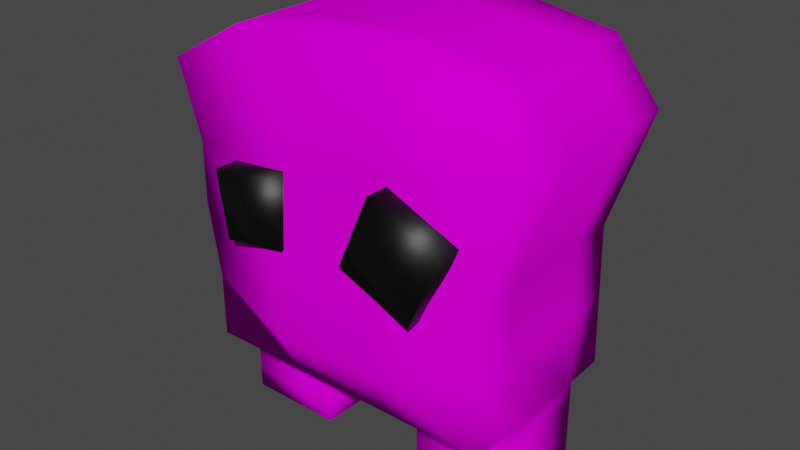 # Source: playerModel_2.blend  (saved by Blender 2.80.75; exported with 4.5.12 LTS)
import bpy
from mathutils import Matrix  # noqa: F401  (used for matrix-valued properties, if any)

bpy.ops.wm.read_factory_settings(use_empty=True)
scene = bpy.context.scene
scene.name = 'Scene'

# ---- collections
col_collection = bpy.data.collections.new('Collection'); scene.collection.children.link(col_collection)

# ---- images (referenced by path relative to the original .blend; pixels are not part of the script)
import os
ASSET_DIR = os.environ.get("B2B_ASSET_DIR", "")  # directory of the original .blend (textures are referenced by path, not embedded)
HERE = os.path.dirname(os.path.abspath(__file__))  # packed textures are extracted next to this script under _unpacked/

def load_image(name, relpath, width, height, colorspace="sRGB"):
    """Load a texture the original file referenced (path relative to the .blend, or extracted next to this script)."""
    p = next((c for c in (os.path.join(HERE, relpath), os.path.join(ASSET_DIR, relpath)) if relpath and os.path.exists(c)), "")
    if p:
        img = bpy.data.images.load(p, check_existing=True)
        img.name = name
    else:  # same state as the original file: an image datablock whose file is absent (Cycles renders it pink)
        img = bpy.data.images.new(name, width, height)
        img.source = "FILE"
        img.filepath = "//" + (relpath or name)
    img.colorspace_settings.name = colorspace
    return img
img_material_002_base_color = load_image('Material.002 Base Color', 'Material.002 Base Color.png', 1024, 1024, 'sRGB')

# ---- materials (node trees are filled in below, after node groups)
mat_material_002 = bpy.data.materials.new('Material.002')
mat_material_002.use_transparent_shadow = False
mat_material_001 = bpy.data.materials.new('Material.001')
mat_material_001.use_transparent_shadow = False

# ---- material node trees
mat_material_002.use_nodes = True; mat_material_002.node_tree.nodes.clear()
_N = mat_material_002.node_tree.nodes; _L = mat_material_002.node_tree.links
n0 = _N.new('ShaderNodeOutputMaterial'); n0.name = 'Material Output'; n0.location = (300, 300)
n1 = _N.new('ShaderNodeBsdfPrincipled'); n1.name = 'Principled BSDF'; n1.location = (10, 300)
n1.distribution = 'GGX'
n1.subsurface_method = 'BURLEY'
n1.inputs[2].default_value = 0.0
n1.inputs[3].default_value = 1.45
n1.inputs[13].default_value = 0.0
n1.inputs[27].default_value = (0.0, 0.0, 0.0, 1.0)
n1.inputs[28].default_value = 1.0
n2 = _N.new('ShaderNodeTexImage'); n2.name = 'Image Texture'; n2.location = (-280, 280)
n2.image = img_material_002_base_color
_L.new(n1.outputs[0], n0.inputs[0])
_L.new(n2.outputs[0], n1.inputs[0])
n0.is_active_output = True
mat_material_001.use_nodes = True; mat_material_001.node_tree.nodes.clear()
_N = mat_material_001.node_tree.nodes; _L = mat_material_001.node_tree.links
n0 = _N.new('ShaderNodeOutputMaterial'); n0.name = 'Material Output'; n0.location = (300, 300)
n1 = _N.new('ShaderNodeBsdfPrincipled'); n1.name = 'Principled BSDF'; n1.location = (10, 300)
n1.distribution = 'GGX'
n1.subsurface_method = 'BURLEY'
n1.inputs[0].default_value = (0.0, 0.0, 0.0, 1.0)
n1.inputs[3].default_value = 1.45
n1.inputs[27].default_value = (0.0, 0.0, 0.0, 1.0)
n1.inputs[28].default_value = 1.0
_L.new(n1.outputs[0], n0.inputs[0])
n0.is_active_output = True

# ---- world
world_world = bpy.data.worlds.new('World'); scene.world = world_world
world_world.use_nodes = True; world_world.node_tree.nodes.clear()
_N = world_world.node_tree.nodes; _L = world_world.node_tree.links
n0 = _N.new('ShaderNodeOutputWorld'); n0.name = 'World Output'; n0.location = (300, 300)
n1 = _N.new('ShaderNodeBackground'); n1.name = 'Background'; n1.location = (10, 300)
n1.inputs[0].default_value = (0.05088, 0.05088, 0.05088, 1.0)
_L.new(n1.outputs[0], n0.inputs[0])
n0.is_active_output = True
world_world.color = (0.05088, 0.05088, 0.05088)
world_world.use_sun_shadow = False
world_world.sun_shadow_jitter_overblur = 0.0

# ---- meshes
me_cube_001 = bpy.data.meshes.new('Cube.001')
me_cube_001.from_pydata([(-1.628, -1.0, -1.0), (-2.26, -0.8076, 1.835), (-1.628, 1.0, -1.0), (-2.26, 1.192, 1.835), (1.628, -1.0, -1.0), (1.546, -1.0, 2.413), (1.628, 1.0, -1.0), (1.546, 1.0, 2.413), (0.5726, 1.0, -1.0), (0.3805, 1.134, 2.547), (0.5726, -1.0, -1.0), (0.3933, -1.0, 2.57), (-0.5941, 1.0, -1.0), (-1.372, -0.8076, 2.34), (-1.385, 1.326, 2.317), (-0.5941, -1.0, -1.0), (-1.637, 0.5453, -1.0), (-1.637, -0.5453, -1.0), (-2.268, -0.2736, 1.835), (-2.268, 0.6585, 1.835), (1.637, -0.5453, -1.0), (1.637, 0.5453, -1.0), (1.553, 0.4661, 2.418), (1.553, -0.4661, 2.418), (0.3962, 0.4661, 2.57), (0.3962, -0.4661, 2.57), (0.5758, 0.5453, -1.0), (0.5758, -0.5453, -1.0), (-0.5971, 0.5453, -1.0), (-0.5971, -0.5453, -1.0), (-1.375, 0.6585, 2.34), (-1.375, -0.2736, 2.34), (-1.637, 0.5453, -1.916), (-1.637, -0.5453, -1.916), (1.637, -0.5453, -1.916), (1.637, 0.5453, -1.916), (0.5758, 0.5453, -1.916), (0.5758, -0.5453, -1.916), (-0.5971, 0.5453, -1.916), (-0.5971, -0.5453, -1.916), (0.5758, 0.5453, -1.458), (0.5758, -0.5453, -1.458), (1.637, -0.5453, -1.458), (1.637, 0.5453, -1.458), (-0.5971, -0.5453, -1.458), (-0.5971, 0.5453, -1.458), (-1.637, 0.5453, -1.458), (-1.637, -0.5453, -1.458), (-1.939, -0.8527, 0.3619), (-1.939, 1.147, 0.3619), (1.59, 1.0, 0.5346), (1.59, -1.0, 0.5346), (0.5599, -1.204, 0.3164), (0.544, 1.0, 0.5835), (-0.6062, 1.0, 0.4245), (-0.5903, -1.204, 0.1574), (1.599, 0.5057, 0.5346), (1.599, -0.5057, 0.5346), (-1.947, -0.3584, 0.3619), (-1.947, 0.653, 0.3619), (-1.939, -0.8527, 1.049), (-1.939, 1.147, 1.049), (2.018, 1.0, 1.808), (2.018, -1.0, 1.808), (0.5297, -1.0, 1.375), (0.5169, 1.134, 1.352), (-0.6251, 1.134, 1.114), (-0.6123, -1.0, 1.137), (2.025, 0.4859, 1.813), (2.025, -0.4859, 1.813), (-1.947, -0.3386, 1.049), (-1.947, 0.6332, 1.049), (-1.628, 1.0, -0.3133), (1.609, 1.0, -0.2327), (1.609, -1.0, -0.2327), (0.5742, -1.204, -0.4754), (0.5583, 1.0, -0.2082), (-0.6002, 1.0, -0.2877), (-0.5842, -1.204, -0.5548), (1.618, 0.5255, -0.2327), (1.618, -0.5255, -0.2327), (-1.637, -0.5255, -0.3133), (-1.637, 0.5255, -0.3133), (-1.628, -1.0, -0.3133), (-0.5971, 0.5453, -1.229), (-1.637, 0.5453, -1.229), (-1.637, -0.5453, -1.229), (-0.5971, -0.5453, -1.229), (-0.5971, -0.5453, -1.687), (-0.5971, 0.5453, -1.687), (-1.637, 0.5453, -1.687), (-1.637, -0.5453, -1.687), (0.5758, -0.5453, -1.229), (1.637, -0.5453, -1.229), (1.637, 0.5453, -1.229), (0.5758, 0.5453, -1.229), (0.5758, 0.5453, -1.687), (0.5758, -0.5453, -1.687), (1.637, -0.5453, -1.687), (1.637, 0.5453, -1.687)], [], [(71, 19, 3, 61), (65, 9, 7, 62), (69, 23, 5, 63), (67, 13, 1, 60), (27, 20, 4, 10), (31, 18, 1, 13), (23, 25, 11, 5), (29, 27, 10, 15), (63, 5, 11, 64), (66, 14, 9, 65), (61, 3, 14, 66), (17, 29, 15, 0), (25, 31, 13, 11), (64, 11, 13, 67), (9, 14, 30, 24), (24, 30, 31, 25), (2, 12, 28, 16), (97, 96, 36, 37), (12, 8, 26, 28), (28, 26, 27, 29), (7, 9, 24, 22), (22, 24, 25, 23), (14, 3, 19, 30), (30, 19, 18, 31), (8, 6, 21, 26), (89, 88, 39, 38), (62, 7, 22, 68), (68, 22, 23, 69), (60, 1, 18, 70), (70, 18, 19, 71), (32, 38, 39, 33), (36, 35, 34, 37), (90, 89, 38, 32), (98, 97, 37, 34), (99, 98, 34, 35), (91, 90, 32, 33), (88, 91, 33, 39), (96, 99, 35, 36), (95, 94, 43, 40), (94, 93, 42, 43), (93, 92, 41, 42), (92, 95, 40, 41), (87, 86, 47, 44), (86, 85, 46, 47), (85, 84, 45, 46), (84, 87, 44, 45), (81, 58, 59, 82), (83, 48, 58, 81), (79, 56, 57, 80), (73, 50, 56, 79), (75, 52, 55, 78), (72, 49, 54, 77), (77, 54, 53, 76), (74, 51, 52, 75), (78, 55, 48, 83), (80, 57, 51, 74), (76, 53, 50, 73), (82, 59, 49, 72), (58, 70, 71, 59), (48, 60, 70, 58), (56, 68, 69, 57), (50, 62, 68, 56), (52, 64, 67, 55), (49, 61, 66, 54), (54, 66, 65, 53), (51, 63, 64, 52), (55, 67, 60, 48), (57, 69, 63, 51), (53, 65, 62, 50), (59, 71, 61, 49), (16, 82, 72, 2), (8, 76, 73, 6), (20, 80, 74, 4), (15, 78, 83, 0), (4, 74, 75, 10), (12, 77, 76, 8), (2, 72, 77, 12), (10, 75, 78, 15), (6, 73, 79, 21), (21, 79, 80, 20), (0, 83, 81, 17), (17, 81, 82, 16), (28, 29, 87, 84), (16, 28, 84, 85), (17, 16, 85, 86), (29, 17, 86, 87), (44, 47, 91, 88), (47, 46, 90, 91), (46, 45, 89, 90), (45, 44, 88, 89), (27, 26, 95, 92), (20, 27, 92, 93), (21, 20, 93, 94), (26, 21, 94, 95), (40, 43, 99, 96), (43, 42, 98, 99), (42, 41, 97, 98), (41, 40, 96, 97)])
me_cube_001.polygons.foreach_set('use_smooth', [True] * 98)
_uv = me_cube_001.uv_layers.new(name='UVMap')
_uv.uv.foreach_set('vector', [0.3143, 0.7831, 0.3167, 0.8694, 0.25, 0.8694, 0.25, 0.7831, 0.09897, 0.138, 0.0, 0.1398, 0.01222, 0.00962, 0.1081, 0.007215, 0.1857, 0.5056, 0.1833, 0.4092, 0.25, 0.4092, 0.25, 0.5056, 0.663, 0.2815, 0.752, 0.2823, 0.7392, 0.4092, 0.6534, 0.4092, 0.5568, 0.6872, 0.5568, 0.8205, 0.5, 0.8194, 0.5, 0.6868, 0.9333, 0.5374, 0.9333, 0.4092, 1.0, 0.4102, 1.0, 0.5378, 0.9333, 0.8129, 0.9333, 0.6837, 1.0, 0.6833, 1.0, 0.8118, 0.5568, 0.5398, 0.5568, 0.6872, 0.5, 0.6868, 0.5, 0.5402, 0.6836, 0.007215, 0.7795, 0.00962, 0.7918, 0.1398, 0.6928, 0.138, 0.1288, 0.2815, 0.03974, 0.2823, 0.0, 0.1398, 0.09897, 0.138, 0.1384, 0.4092, 0.05255, 0.4092, 0.03974, 0.2823, 0.1288, 0.2815, 0.5568, 0.4092, 0.5568, 0.5398, 0.5, 0.5402, 0.5, 0.4103, 0.9333, 0.6837, 0.9333, 0.5374, 1.0, 0.5378, 1.0, 0.6833, 0.6928, 0.138, 0.7918, 0.1398, 0.752, 0.2823, 0.663, 0.2815, 0.75, 0.6833, 0.75, 0.5378, 0.8167, 0.5374, 0.8167, 0.6837, 0.8167, 0.6837, 0.8167, 0.5374, 0.9333, 0.5374, 0.9333, 0.6837, 0.75, 0.4103, 0.75, 0.5402, 0.6932, 0.5398, 0.6932, 0.4092, 0.8359, 0.9499, 0.8359, 0.8129, 0.8645, 0.8129, 0.8645, 0.9499, 0.75, 0.5402, 0.75, 0.6868, 0.6932, 0.6872, 0.6932, 0.5398, 0.6932, 0.5398, 0.6932, 0.6872, 0.5568, 0.6872, 0.5568, 0.5398, 0.75, 0.8118, 0.75, 0.6833, 0.8167, 0.6837, 0.8167, 0.8129, 0.8167, 0.8129, 0.8167, 0.6837, 0.9333, 0.6837, 0.9333, 0.8129, 0.75, 0.5378, 0.75, 0.4102, 0.8167, 0.4092, 0.8167, 0.5374, 0.8167, 0.5374, 0.8167, 0.4092, 0.9333, 0.4092, 0.9333, 0.5374, 0.75, 0.6868, 0.75, 0.8194, 0.6932, 0.8205, 0.6932, 0.6872, 0.5286, 0.8205, 0.5286, 0.9576, 0.5, 0.9576, 0.5, 0.8205, 0.0, 0.5056, 2.235e-08, 0.4092, 0.06674, 0.4092, 0.06426, 0.5056, 0.06426, 0.5056, 0.06674, 0.4092, 0.1833, 0.4092, 0.1857, 0.5056, 0.5, 0.7831, 0.5, 0.8694, 0.4333, 0.8694, 0.4357, 0.7831, 0.4357, 0.7831, 0.4333, 0.8694, 0.3167, 0.8694, 0.3143, 0.7831, 0.7918, 0.137, 0.9217, 0.137, 0.9217, 0.274, 0.7918, 0.274, 0.9244, 0.137, 0.7918, 0.137, 0.7918, 1.498e-08, 0.9244, 0.0, 0.8931, 0.8129, 0.8931, 0.9435, 0.8645, 0.9435, 0.8645, 0.8129, 0.8204, 0.274, 0.8204, 0.4074, 0.7918, 0.4074, 0.7918, 0.274, 0.05684, 0.8812, 0.1932, 0.8812, 0.1932, 0.91, 0.05684, 0.91, 0.4432, 0.4379, 0.3068, 0.4379, 0.3068, 0.4092, 0.4432, 0.4092, 0.2786, 0.8694, 0.2786, 1.0, 0.25, 1.0, 0.25, 0.8694, 0.6431, 0.8205, 0.6431, 0.9539, 0.6145, 0.9539, 0.6145, 0.8205, 0.7004, 0.8205, 0.7004, 0.9539, 0.6717, 0.9539, 0.6717, 0.8205, 0.05684, 0.8237, 0.1932, 0.8237, 0.1932, 0.8525, 0.05684, 0.8525, 0.8776, 0.274, 0.8776, 0.4074, 0.849, 0.4074, 0.849, 0.274, 0.7786, 0.9499, 0.7786, 0.8129, 0.8073, 0.8129, 0.8073, 0.9499, 0.3359, 0.8694, 0.3359, 1.0, 0.3073, 1.0, 0.3073, 0.8694, 0.4432, 0.4955, 0.3068, 0.4955, 0.3068, 0.4667, 0.4432, 0.4667, 0.9504, 0.8129, 0.9504, 0.9435, 0.9218, 0.9435, 0.9218, 0.8129, 0.5859, 0.8205, 0.5859, 0.9576, 0.5572, 0.9576, 0.5572, 0.8205, 0.4407, 0.6105, 0.4382, 0.6968, 0.3118, 0.6968, 0.3093, 0.6105, 0.5, 0.6105, 0.5, 0.6968, 0.4382, 0.6968, 0.4407, 0.6105, 0.05931, 0.6985, 0.06179, 0.6021, 0.1882, 0.6021, 0.1907, 0.6985, 7.451e-09, 0.6985, 7.451e-09, 0.602, 0.06179, 0.6021, 0.05931, 0.6985, 0.4949, 0.1344, 0.5938, 0.1362, 0.5739, 0.2808, 0.4849, 0.28, 0.31, 0.4092, 0.2242, 0.4092, 0.2178, 0.2808, 0.3068, 0.28, 0.3068, 0.28, 0.2178, 0.2808, 0.1979, 0.1362, 0.2969, 0.1344, 0.4918, 0.002405, 0.5877, 0.00481, 0.5938, 0.1362, 0.4949, 0.1344, 0.4849, 0.28, 0.5739, 0.2808, 0.5675, 0.4092, 0.4817, 0.4092, 0.1907, 0.6985, 0.1882, 0.6021, 0.25, 0.602, 0.25, 0.6985, 0.2969, 0.1344, 0.1979, 0.1362, 0.204, 0.00481, 0.3, 0.002405, 0.3093, 0.6105, 0.3118, 0.6968, 0.25, 0.6968, 0.25, 0.6105, 0.4382, 0.6968, 0.4357, 0.7831, 0.3143, 0.7831, 0.3118, 0.6968, 0.5, 0.6968, 0.5, 0.7831, 0.4357, 0.7831, 0.4382, 0.6968, 0.06179, 0.6021, 0.06426, 0.5056, 0.1857, 0.5056, 0.1882, 0.6021, 7.451e-09, 0.602, 0.0, 0.5056, 0.06426, 0.5056, 0.06179, 0.6021, 0.5938, 0.1362, 0.6928, 0.138, 0.663, 0.2815, 0.5739, 0.2808, 0.2242, 0.4092, 0.1384, 0.4092, 0.1288, 0.2815, 0.2178, 0.2808, 0.2178, 0.2808, 0.1288, 0.2815, 0.09897, 0.138, 0.1979, 0.1362, 0.5877, 0.00481, 0.6836, 0.007215, 0.6928, 0.138, 0.5938, 0.1362, 0.5739, 0.2808, 0.663, 0.2815, 0.6534, 0.4092, 0.5675, 0.4092, 0.1882, 0.6021, 0.1857, 0.5056, 0.25, 0.5056, 0.25, 0.602, 0.1979, 0.1362, 0.09897, 0.138, 0.1081, 0.007215, 0.204, 0.00481, 0.3118, 0.6968, 0.3143, 0.7831, 0.25, 0.7831, 0.25, 0.6968, 0.3068, 0.5243, 0.3093, 0.6105, 0.25, 0.6105, 0.25, 0.5243, 0.3959, 0.1326, 0.2969, 0.1344, 0.3, 0.002405, 0.3959, 0.0, 0.1932, 0.7949, 0.1907, 0.6985, 0.25, 0.6985, 0.25, 0.7949, 0.3959, 0.2792, 0.4849, 0.28, 0.4817, 0.4092, 0.3959, 0.4092, 0.3959, 0.0, 0.4918, 0.002405, 0.4949, 0.1344, 0.3959, 0.1326, 0.3959, 0.2792, 0.3068, 0.28, 0.2969, 0.1344, 0.3959, 0.1326, 0.3959, 0.4092, 0.31, 0.4092, 0.3068, 0.28, 0.3959, 0.2792, 0.3959, 0.1326, 0.4949, 0.1344, 0.4849, 0.28, 0.3959, 0.2792, 7.451e-09, 0.7949, 7.451e-09, 0.6985, 0.05931, 0.6985, 0.05684, 0.7949, 0.05684, 0.7949, 0.05931, 0.6985, 0.1907, 0.6985, 0.1932, 0.7949, 0.5, 0.5243, 0.5, 0.6105, 0.4407, 0.6105, 0.4432, 0.5243, 0.4432, 0.5243, 0.4407, 0.6105, 0.3093, 0.6105, 0.3068, 0.5243, 0.6145, 0.8205, 0.6145, 0.9576, 0.5859, 0.9576, 0.5859, 0.8205, 0.979, 0.8129, 0.979, 0.9435, 0.9504, 0.9435, 0.9504, 0.8129, 0.4432, 0.5243, 0.3068, 0.5243, 0.3068, 0.4955, 0.4432, 0.4955, 0.3645, 0.8694, 0.3645, 1.0, 0.3359, 1.0, 0.3359, 0.8694, 0.3073, 0.8694, 0.3073, 1.0, 0.2786, 1.0, 0.2786, 0.8694, 0.4432, 0.4667, 0.3068, 0.4667, 0.3068, 0.4379, 0.4432, 0.4379, 0.9218, 0.8129, 0.9218, 0.9435, 0.8931, 0.9435, 0.8931, 0.8129, 0.5572, 0.8205, 0.5572, 0.9576, 0.5286, 0.9576, 0.5286, 0.8205, 0.75, 0.9499, 0.75, 0.8129, 0.7786, 0.8129, 0.7786, 0.9499, 0.9063, 0.274, 0.9063, 0.4074, 0.8776, 0.4074, 0.8776, 0.274, 0.05684, 0.7949, 0.1932, 0.7949, 0.1932, 0.8237, 0.05684, 0.8237, 0.729, 0.8205, 0.729, 0.9539, 0.7004, 0.9539, 0.7004, 0.8205, 0.6717, 0.8205, 0.6717, 0.9539, 0.6431, 0.9539, 0.6431, 0.8205, 0.05684, 0.8525, 0.1932, 0.8525, 0.1932, 0.8812, 0.05684, 0.8812, 0.849, 0.274, 0.849, 0.4074, 0.8204, 0.4074, 0.8204, 0.274, 0.8073, 0.9499, 0.8073, 0.8129, 0.8359, 0.8129, 0.8359, 0.9499])
me_cube_001.materials.append(mat_material_002)
me_cube_001.use_remesh_preserve_volume = False
me_cube_001.use_remesh_preserve_attributes = False
me_cube_001.use_mirror_vertex_groups = False
me_cube_001.update()
me_cube_002 = bpy.data.meshes.new('Cube.002')
me_cube_002.from_pydata([(-0.2364, -0.4401, -0.4655), (-0.3663, -0.4401, 0.3758), (-0.2364, 0.4112, -0.4655), (-0.3663, 0.4112, 0.3758), (0.6049, -0.4401, -0.3356), (0.475, -0.4401, 0.5057), (0.6049, 0.4112, -0.3356), (0.475, 0.4112, 0.5057), (-1.3, 0.3469, -0.4712), (-0.8248, 0.3469, -1.016), (-1.3, -0.3757, -0.4712), (-0.8248, -0.3757, -1.016), (-1.845, 0.3469, -0.9465), (-1.369, 0.3469, -1.491), (-1.845, -0.3757, -0.9465), (-1.369, -0.3757, -1.491)], [], [(0, 1, 3, 2), (2, 3, 7, 6), (6, 7, 5, 4), (4, 5, 1, 0), (2, 6, 4, 0), (7, 3, 1, 5), (8, 12, 14, 10), (13, 9, 11, 15), (11, 10, 14, 15), (9, 8, 10, 11), (13, 12, 8, 9), (15, 14, 12, 13)])
me_cube_002.polygons.foreach_set('use_smooth', [True] * 12)
_uv = me_cube_002.uv_layers.new(name='UVMap')
_uv.uv.foreach_set('vector', [0.625, 0.5, 0.875, 0.5, 0.875, 0.75, 0.625, 0.75, 0.125, 0.5, 0.375, 0.5, 0.375, 0.75, 0.125, 0.75, 0.375, 0.75, 0.625, 0.75, 0.625, 1.0, 0.375, 1.0, 0.375, 0.5, 0.625, 0.5, 0.625, 0.75, 0.375, 0.75, 0.375, 0.25, 0.625, 0.25, 0.625, 0.5, 0.375, 0.5, 0.375, 0.0, 0.625, 0.0, 0.625, 0.25, 0.375, 0.25, 0.375, 0.0, 0.625, 0.0, 0.625, 0.25, 0.375, 0.25, 0.375, 0.25, 0.625, 0.25, 0.625, 0.5, 0.375, 0.5, 0.375, 0.5, 0.625, 0.5, 0.625, 0.75, 0.375, 0.75, 0.375, 0.75, 0.625, 0.75, 0.625, 1.0, 0.375, 1.0, 0.125, 0.5, 0.375, 0.5, 0.375, 0.75, 0.125, 0.75, 0.625, 0.5, 0.875, 0.5, 0.875, 0.75, 0.625, 0.75])
me_cube_002.materials.append(mat_material_001)
me_cube_002.use_remesh_preserve_volume = False
me_cube_002.use_remesh_preserve_attributes = False
me_cube_002.use_mirror_vertex_groups = False
me_cube_002.update()
arm_armature = bpy.data.armatures.new('Armature')  # bones are not reproduced

# ---- objects
ob_body2 = bpy.data.objects.new('Body2', me_cube_001)
ob_eyes2 = bpy.data.objects.new('Eyes2', me_cube_002)
ob_armature = bpy.data.objects.new('Armature', arm_armature)

# ---- transforms, parenting, visibility, modifiers, constraints
ob_body2.parent = ob_armature
ob_body2.matrix_parent_inverse = Matrix(((1.0, -0.0, 0.0, 1.836e-16), (-0.0, 1.0, -1.629e-07, 0.007876), (-0.0, 1.629e-07, 1.0, -0.9592), (-0.0, 0.0, -0.0, 1.0)))
ob_body2.location = (0.0, 0.0, 1.9)
ob_body2.lineart.crease_threshold = 0.0
_vg = ob_body2.vertex_groups.new(name='Bone')
_vg = ob_body2.vertex_groups.new(name='Bone.001')
for _i, _w in zip([1, 3, 4, 5, 6, 7, 8, 9, 10, 11, 12, 13, 14, 15, 18, 19, 22, 23, 27, 30, 31, 48, 49, 50, 51, 52, 53, 54, 55, 56, 57, 58, 59, 60, 61, 62, 63, 64, 65, 66, 67, 68, 69, 70, 71, 72, 73, 74, 75, 76, 77, 78, 79, 80, 81, 82, 83], [0.06874, 0.06638, 0.02463, 0.05793, 0.03124, 0.05926, 0.1002, 0.009419, 0.1018, 0.01087, 0.04556, 0.05098, 0.05559, 0.04252, 0.0628, 0.06211, 0.05401, 0.05334, 0.002051, 0.01543, 0.01254, 0.1442, 0.1456, 0.2522, 0.247, 0.1766, 0.1835, 0.4124, 0.4276, 0.2608, 0.2604, 0.2492, 0.2503, 0.103, 0.101, 0.1093, 0.1077, 0.06522, 0.06513, 0.1345, 0.1319, 0.1112, 0.1104, 0.1137, 0.113, 0.05076, 0.09435, 0.09743, 0.4485, 0.4423, 0.1596, 0.1537, 0.0544, 0.05356, 0.0437, 0.04479, 0.04983]): _vg.add([_i], _w, 'REPLACE')
_vg = ob_body2.vertex_groups.new(name='Bone.002')
for _i, _w in zip([1, 3, 4, 5, 6, 7, 8, 9, 10, 11, 12, 13, 14, 15, 18, 19, 22, 23, 24, 25, 30, 31, 48, 49, 50, 51, 52, 53, 54, 55, 56, 57, 58, 59, 60, 61, 62, 63, 64, 65, 66, 67, 68, 69, 70, 71, 72, 73, 74, 75, 76, 77, 78, 79, 80, 81, 82, 83], [0.7841, 0.7875, 0.01765, 0.8827, 0.02357, 0.8807, 0.03685, 0.9404, 0.03545, 0.9397, 0.005575, 0.8905, 0.883, 0.004834, 0.806, 0.8068, 0.8906, 0.8917, 0.956, 0.9565, 0.9225, 0.9251, 0.2339, 0.2359, 0.4878, 0.4917, 0.6799, 0.6696, 0.295, 0.2841, 0.4686, 0.4695, 0.253, 0.2538, 0.6329, 0.6344, 0.7802, 0.7814, 0.8771, 0.8764, 0.7458, 0.7512, 0.7744, 0.7756, 0.64, 0.6408, 0.05957, 0.1062, 0.1041, 0.176, 0.1785, 0.09344, 0.09355, 0.08318, 0.08107, 0.04813, 0.04941, 0.05869]): _vg.add([_i], _w, 'REPLACE')
_vg = ob_body2.vertex_groups.new(name='Bone.003')
for _i, _w in zip([4, 6, 8, 10, 20, 21, 26, 27, 34, 35, 36, 37, 40, 41, 42, 43, 50, 51, 52, 53, 56, 57, 62, 63, 68, 69, 73, 74, 75, 76, 79, 80, 92, 93, 94, 95, 96, 97, 98, 99], [0.3612, 0.3597, 0.08654, 0.09236, 0.6318, 0.6038, 0.1251, 0.1416, 0.1128, 0.1058, 0.0749, 0.07162, 0.1645, 0.1686, 0.2985, 0.2913, 0.1166, 0.1184, 0.009708, 0.01176, 0.1325, 0.1329, 0.04457, 0.04603, 0.0528, 0.0529, 0.3731, 0.3743, 0.07032, 0.06734, 0.4413, 0.4455, 0.2885, 0.5448, 0.5284, 0.277, 0.1032, 0.1032, 0.1715, 0.1666]): _vg.add([_i], _w, 'REPLACE')
_vg = ob_body2.vertex_groups.new(name='Bone.004')
for _i, _w in zip([4, 6, 8, 10, 20, 21, 26, 27, 34, 35, 36, 37, 40, 41, 42, 43, 79, 92, 93, 94, 95, 96, 97, 98, 99], [0.07565, 0.08352, 0.05077, 0.05454, 0.1515, 0.1636, 0.119, 0.1324, 0.8489, 0.8553, 0.8366, 0.8492, 0.605, 0.6133, 0.623, 0.6247, 0.001096, 0.3161, 0.3258, 0.3326, 0.3088, 0.7627, 0.772, 0.7779, 0.78]): _vg.add([_i], _w, 'REPLACE')
_vg = ob_body2.vertex_groups.new(name='Bone.006')
for _i, _w in zip([0, 1, 2, 3, 12, 15, 16, 17, 18, 19, 28, 29, 32, 33, 38, 39, 44, 45, 46, 47, 48, 49, 54, 55, 58, 59, 60, 61, 66, 67, 70, 71, 72, 77, 78, 81, 82, 83, 84, 85, 86, 87, 88, 89, 90, 91], [0.3639, 0.06306, 0.3661, 0.06311, 0.09651, 0.08773, 0.6214, 0.6042, 0.05788, 0.05793, 0.1458, 0.1246, 0.1142, 0.1034, 0.07194, 0.07299, 0.1654, 0.17, 0.2971, 0.2892, 0.2835, 0.2827, 0.05717, 0.05569, 0.2394, 0.2391, 0.116, 0.1169, 0.0108, 0.01046, 0.1137, 0.1139, 0.396, 0.07847, 0.07536, 0.4586, 0.4601, 0.3963, 0.2915, 0.5381, 0.5301, 0.2841, 0.1018, 0.1039, 0.1721, 0.1638]): _vg.add([_i], _w, 'REPLACE')
_vg = ob_body2.vertex_groups.new(name='Bone.007')
for _i, _w in zip([0, 2, 12, 15, 16, 17, 28, 29, 32, 33, 38, 39, 44, 45, 46, 47, 81, 82, 84, 85, 86, 87, 88, 89, 90, 91], [0.0809, 0.07777, 0.05654, 0.04825, 0.1569, 0.1632, 0.1355, 0.1149, 0.8463, 0.8591, 0.8506, 0.8437, 0.6111, 0.615, 0.622, 0.6284, 0.008442, 0.007163, 0.3179, 0.3288, 0.3322, 0.3068, 0.7703, 0.7735, 0.7757, 0.7843]): _vg.add([_i], _w, 'REPLACE')
_vg = ob_body2.vertex_groups.new(name='Bone.005')
for _i, _w in zip([4, 5, 6, 7, 8, 10, 12, 15, 20, 21, 26, 27, 28, 29, 34, 35, 36, 37, 40, 41, 42, 43, 50, 51, 52, 53, 56, 57, 62, 63, 68, 69, 73, 74, 75, 76, 77, 78, 79, 80, 84, 87, 92, 93, 94, 95, 96, 97, 98, 99], [0.4709, 0.0009746, 0.4575, 0.001998, 0.6086, 0.5966, 0.07599, 0.06902, 0.1749, 0.1868, 0.6447, 0.602, 0.06156, 0.04872, 0.01268, 0.01383, 0.07496, 0.06587, 0.1959, 0.1811, 0.06376, 0.06829, 0.1224, 0.1227, 0.05741, 0.0602, 0.1238, 0.1235, 0.04984, 0.04953, 0.05175, 0.05148, 0.3897, 0.3895, 0.1871, 0.1891, 0.03465, 0.03018, 0.39, 0.3912, 0.01587, 0.003253, 0.3281, 0.1048, 0.1123, 0.3527, 0.1138, 0.1037, 0.03246, 0.03729]): _vg.add([_i], _w, 'REPLACE')
_vg = ob_body2.vertex_groups.new(name='Bone.008')
for _i, _w in zip([0, 1, 2, 3, 8, 10, 12, 13, 14, 15, 16, 17, 18, 19, 26, 27, 28, 29, 32, 33, 38, 39, 44, 45, 46, 47, 48, 49, 52, 53, 54, 55, 58, 59, 60, 61, 66, 67, 70, 71, 72, 75, 76, 77, 78, 81, 82, 83, 84, 85, 86, 87, 88, 89, 90, 91, 92, 95], [0.4925, 0.07628, 0.4928, 0.07552, 0.08805, 0.09165, 0.6744, 0.0131, 0.01796, 0.6995, 0.19, 0.2006, 0.06679, 0.0666, 0.05579, 0.06578, 0.6136, 0.6726, 0.01797, 0.01515, 0.06655, 0.07322, 0.1971, 0.1841, 0.06939, 0.07136, 0.3215, 0.3186, 0.03267, 0.02988, 0.2009, 0.1986, 0.242, 0.2405, 0.1374, 0.1371, 0.07328, 0.07058, 0.1233, 0.123, 0.4616, 0.08758, 0.09109, 0.5936, 0.6067, 0.4125, 0.4103, 0.4635, 0.334, 0.114, 0.119, 0.3613, 0.1126, 0.1051, 0.03969, 0.04, 0.02071, 0.01118]): _vg.add([_i], _w, 'REPLACE')
_vg = ob_body2.vertex_groups.new(name='Bone.009')
_m = ob_body2.modifiers.new('Armature', 'ARMATURE')
_m.object = ob_armature
_m.use_deform_preserve_volume = True
ob_eyes2.parent = ob_armature
ob_eyes2.matrix_parent_inverse = Matrix(((1.0, -0.0, 0.0, 1.836e-16), (-0.0, 1.0, -1.629e-07, 0.007876), (-0.0, 1.629e-07, 1.0, -0.9592), (-0.0, 0.0, -0.0, 1.0)))
ob_eyes2.location = (0.7022, -0.8165, 2.743)
ob_eyes2.rotation_euler = (2.42e-08, 0.5597, 8.419e-08)
ob_eyes2.lineart.crease_threshold = 0.0
_vg = ob_eyes2.vertex_groups.new(name='Bone')
_vg = ob_eyes2.vertex_groups.new(name='Bone.001')
for _i, _w in zip([0, 1, 2, 3, 4, 5, 6, 7, 8, 9, 10, 11, 12, 13, 14, 15], [0.3351, 0.5234, 0.3672, 0.533, 0.2753, 0.3563, 0.2825, 0.4806, 0.4741, 0.3642, 0.4854, 0.3543, 0.367, 0.3453, 0.4862, 0.3953]): _vg.add([_i], _w, 'REPLACE')
_vg = ob_eyes2.vertex_groups.new(name='Bone.002')
for _i, _w in zip([0, 1, 2, 3, 4, 5, 6, 7, 8, 9, 10, 11, 12, 13, 14, 15], [0.6286, 0.4515, 0.557, 0.4308, 0.6995, 0.6226, 0.6858, 0.4941, 0.4392, 0.4839, 0.4414, 0.5582, 0.5641, 0.5618, 0.448, 0.5227]): _vg.add([_i], _w, 'REPLACE')
_vg = ob_eyes2.vertex_groups.new(name='Bone.003')
for _i, _w in zip([0, 1, 2, 3, 4, 6, 7], [0.02248, 0.0001737, 0.07583, 0.02236, 0.0003433, 0.01352, 0.0005641]): _vg.add([_i], _w, 'REPLACE')
_vg = ob_eyes2.vertex_groups.new(name='Bone.004')
_vg = ob_eyes2.vertex_groups.new(name='Bone.006')
for _i, _w in zip([8, 9, 10, 11, 12, 13, 14, 15], [0.08674, 0.1519, 0.07325, 0.08743, 0.06895, 0.09284, 0.06573, 0.082]): _vg.add([_i], _w, 'REPLACE')
_vg = ob_eyes2.vertex_groups.new(name='Bone.007')
_vg = ob_eyes2.vertex_groups.new(name='Bone.005')
_vg = ob_eyes2.vertex_groups.new(name='Bone.008')
_vg = ob_eyes2.vertex_groups.new(name='Bone.009')
_m = ob_eyes2.modifiers.new('Armature', 'ARMATURE')
_m.object = ob_armature
_m.use_deform_preserve_volume = True
ob_armature.location = (-1.836e-16, -0.007876, 0.9592)
ob_armature.rotation_euler = (-1.629e-07, 0.0, 0.0)
ob_armature.show_in_front = True
ob_armature.lineart.crease_threshold = 0.0

# ---- collection membership
scene.collection.objects.link(ob_body2)
scene.collection.objects.link(ob_eyes2)
col_collection.objects.link(ob_armature)

# ---- scene / render settings (as saved in the file)
scene.frame_start = 1; scene.frame_end = 250; scene.frame_set(2)
scene.render.engine = 'BLENDER_EEVEE_NEXT'
scene.render.fps = 30
scene.cycles.use_denoising = False
scene.cycles.samples = 128
scene.cycles.sampling_pattern = 'TABULATED_SOBOL'
scene.cycles.use_adaptive_sampling = False
scene.cycles.use_light_tree = False
scene.view_settings.view_transform = 'Filmic'
bpy.context.view_layer.update()

# ---- added for rendering (the .blend has no active camera and no usable light): camera, sun
cam_auto = bpy.data.cameras.new('AutoCamera')
cam_auto.lens = 50.0
cam_auto.sensor_width = 36.0
cam_auto.clip_end = 1000.0
ob_auto_camera = bpy.data.objects.new('AutoCamera', cam_auto)
scene.collection.objects.link(ob_auto_camera)
ob_auto_camera.location = (6.10039, -7.43192, 7.22842)
ob_auto_camera.rotation_euler = (1.09748, -7.21219e-08, 0.694738)
scene.camera = ob_auto_camera
light_auto_sun = bpy.data.lights.new('AutoSun', 'SUN')
light_auto_sun.energy = 3.0
light_auto_sun.angle = 0.0523599
ob_auto_sun = bpy.data.objects.new('AutoSun', light_auto_sun)
scene.collection.objects.link(ob_auto_sun)
ob_auto_sun.rotation_euler = (0.872665, 0.174533, 0.523599)
bpy.context.view_layer.update()
